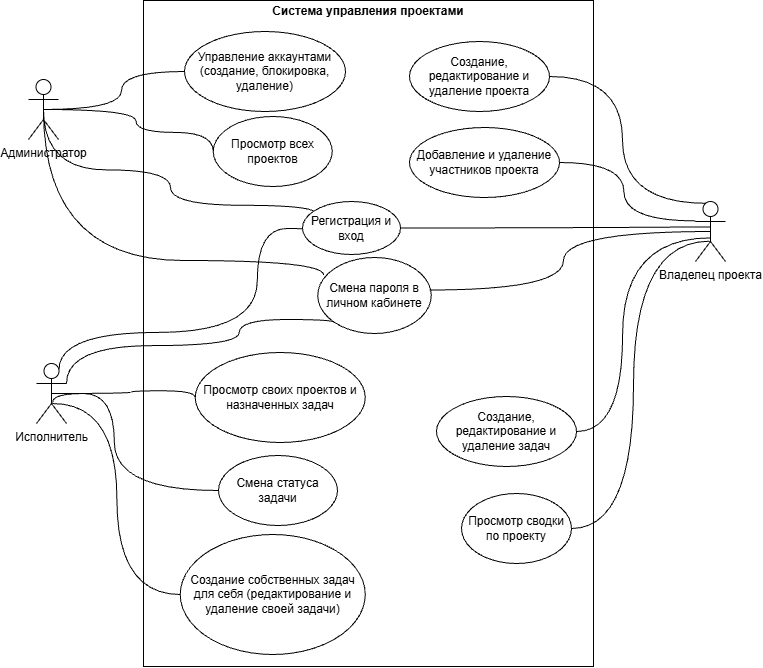

The diagram above was exported from draw.io. Its source (the exported page's mxGraphModel, read from the mxfile embedded in the PNG):
<mxGraphModel dx="811" dy="890" grid="0" gridSize="10" guides="1" tooltips="1" connect="1" arrows="1" fold="1" page="1" pageScale="1" pageWidth="827" pageHeight="1169" math="0" shadow="0">
  <root>
    <mxCell id="0" />
    <mxCell id="1" parent="0" />
    <mxCell id="nkB-o0lXsyCx2_CWbUym-6" parent="1" style="verticalAlign=top;align=left;overflow=fill;html=1;whiteSpace=wrap;strokeColor=default;" value="&lt;p style=&quot;margin:0px;margin-top:4px;text-align:center;&quot;&gt;&lt;b&gt;Система управления проектами&lt;/b&gt;&lt;/p&gt;" vertex="1">
      <mxGeometry height="666" width="450" x="200" y="60" as="geometry" />
    </mxCell>
    <mxCell id="nkB-o0lXsyCx2_CWbUym-14" edge="1" parent="1" source="nkB-o0lXsyCx2_CWbUym-7" style="edgeStyle=orthogonalEdgeStyle;rounded=0;orthogonalLoop=1;jettySize=auto;html=1;exitX=0.5;exitY=0.5;exitDx=0;exitDy=0;exitPerimeter=0;defaultLabelBackgroundColor=page;labelPadding=0 4;startArrow=none;startFill=0;endArrow=none;endFill=0;curved=1;curveGeometry=1;" target="nkB-o0lXsyCx2_CWbUym-12">
      <mxGeometry relative="1" as="geometry" />
    </mxCell>
    <mxCell id="nkB-o0lXsyCx2_CWbUym-16" edge="1" parent="1" source="nkB-o0lXsyCx2_CWbUym-7" style="edgeStyle=orthogonalEdgeStyle;rounded=0;orthogonalLoop=1;jettySize=auto;html=1;exitX=0.5;exitY=0.5;exitDx=0;exitDy=0;exitPerimeter=0;entryX=0;entryY=0.5;entryDx=0;entryDy=0;defaultLabelBackgroundColor=page;labelPadding=0 4;curved=1;curveGeometry=1;endArrow=none;endFill=0;" target="nkB-o0lXsyCx2_CWbUym-15">
      <mxGeometry relative="1" as="geometry">
        <Array as="points">
          <mxPoint x="192.4" y="169" />
          <mxPoint x="192.4" y="191.9" />
          <mxPoint x="269.8" y="191.9" />
        </Array>
      </mxGeometry>
    </mxCell>
    <mxCell id="gHv2ckvwdTGJFIX_Iojb-5" edge="1" parent="1" source="nkB-o0lXsyCx2_CWbUym-7" style="edgeStyle=orthogonalEdgeStyle;rounded=0;orthogonalLoop=1;jettySize=auto;html=1;exitX=0.5;exitY=0.5;exitDx=0;exitDy=0;exitPerimeter=0;defaultLabelBackgroundColor=page;labelPadding=0 4;endArrow=none;endFill=0;curved=1;curveGeometry=1;entryX=0.018;entryY=0.397;entryDx=0;entryDy=0;entryPerimeter=0;" target="gHv2ckvwdTGJFIX_Iojb-1">
      <mxGeometry relative="1" x="0.0037" as="geometry">
        <Array as="points">
          <mxPoint x="100" y="229.4" />
          <mxPoint x="227" y="229.4" />
          <mxPoint x="227" y="264.8" />
          <mxPoint x="372.8" y="264.8" />
        </Array>
      </mxGeometry>
    </mxCell>
    <mxCell id="gHv2ckvwdTGJFIX_Iojb-13" edge="1" parent="1" source="nkB-o0lXsyCx2_CWbUym-7" style="edgeStyle=orthogonalEdgeStyle;rounded=0;orthogonalLoop=1;jettySize=auto;html=1;exitX=0.5;exitY=0.5;exitDx=0;exitDy=0;exitPerimeter=0;entryX=0.052;entryY=0.23;entryDx=0;entryDy=0;defaultLabelBackgroundColor=page;labelPadding=0 4;curved=1;curveGeometry=1;endArrow=none;endFill=0;entryPerimeter=0;" target="gHv2ckvwdTGJFIX_Iojb-2">
      <mxGeometry relative="1" x="0.0928" as="geometry">
        <Array as="points">
          <mxPoint x="100" y="320" />
          <mxPoint x="380.2" y="320" />
        </Array>
      </mxGeometry>
    </mxCell>
    <mxCell id="nkB-o0lXsyCx2_CWbUym-7" parent="1" style="shape=umlActor;verticalLabelPosition=bottom;verticalAlign=top;html=1;labelPerimeter=1;" value="Администратор" vertex="1">
      <mxGeometry height="60" width="30" x="85" y="139" as="geometry" />
    </mxCell>
    <mxCell id="nkB-o0lXsyCx2_CWbUym-18" edge="1" parent="1" source="nkB-o0lXsyCx2_CWbUym-8" style="edgeStyle=orthogonalEdgeStyle;rounded=0;orthogonalLoop=1;jettySize=auto;html=1;exitX=0.373;exitY=0.03;exitDx=0;exitDy=0;exitPerimeter=0;entryX=1;entryY=0.5;entryDx=0;entryDy=0;defaultLabelBackgroundColor=page;labelPadding=0 4;endArrow=none;endFill=0;curved=1;curveGeometry=1;" target="nkB-o0lXsyCx2_CWbUym-17">
      <mxGeometry relative="1" x="-0.0046" as="geometry" />
    </mxCell>
    <mxCell id="nkB-o0lXsyCx2_CWbUym-8" parent="1" style="shape=umlActor;verticalLabelPosition=bottom;verticalAlign=top;html=1;labelPerimeter=1;" value="Владелец проекта" vertex="1">
      <mxGeometry height="60" width="30" x="752" y="261" as="geometry" />
    </mxCell>
    <mxCell id="nkB-o0lXsyCx2_CWbUym-27" edge="1" parent="1" source="nkB-o0lXsyCx2_CWbUym-9" style="edgeStyle=orthogonalEdgeStyle;rounded=0;orthogonalLoop=1;jettySize=auto;html=1;exitX=0.5;exitY=0.5;exitDx=0;exitDy=0;exitPerimeter=0;entryX=0;entryY=0.5;entryDx=0;entryDy=0;defaultLabelBackgroundColor=page;labelPadding=0 4;endArrow=none;endFill=0;curved=1;curveGeometry=1;" target="nkB-o0lXsyCx2_CWbUym-26">
      <mxGeometry relative="1" as="geometry">
        <Array as="points">
          <mxPoint x="187.4" y="453" />
          <mxPoint x="187.4" y="450.3" />
          <mxPoint x="251.8" y="450.3" />
        </Array>
      </mxGeometry>
    </mxCell>
    <mxCell id="gHv2ckvwdTGJFIX_Iojb-7" edge="1" parent="1" source="nkB-o0lXsyCx2_CWbUym-9" style="edgeStyle=orthogonalEdgeStyle;rounded=0;orthogonalLoop=1;jettySize=auto;html=1;exitX=1;exitY=0.3333333333333333;exitDx=0;exitDy=0;exitPerimeter=0;entryX=0;entryY=1;entryDx=0;entryDy=0;defaultLabelBackgroundColor=page;labelPadding=0 4;endArrow=none;endFill=0;curved=1;curveGeometry=1;" target="gHv2ckvwdTGJFIX_Iojb-2">
      <mxGeometry relative="1" as="geometry">
        <Array as="points">
          <mxPoint x="123" y="405.1" />
          <mxPoint x="295.7" y="405.1" />
          <mxPoint x="295.7" y="379" />
          <mxPoint x="391.1" y="379" />
        </Array>
      </mxGeometry>
    </mxCell>
    <mxCell id="gHv2ckvwdTGJFIX_Iojb-8" edge="1" parent="1" source="nkB-o0lXsyCx2_CWbUym-9" style="rounded=0;orthogonalLoop=1;jettySize=auto;html=1;exitX=0.75;exitY=0.1;exitDx=0;exitDy=0;exitPerimeter=0;entryX=0.024;entryY=0.661;entryDx=0;entryDy=0;defaultLabelBackgroundColor=page;labelPadding=0 4;endArrow=none;endFill=0;edgeStyle=orthogonalEdgeStyle;curved=1;curveGeometry=1;entryPerimeter=0;" target="gHv2ckvwdTGJFIX_Iojb-1">
      <mxGeometry relative="1" x="0.1834" as="geometry">
        <Array as="points">
          <mxPoint x="115.5" y="391.9" />
          <mxPoint x="313.8" y="391.9" />
          <mxPoint x="313.8" y="288" />
          <mxPoint x="373.4" y="288" />
        </Array>
      </mxGeometry>
    </mxCell>
    <mxCell id="nkB-o0lXsyCx2_CWbUym-9" parent="1" style="shape=umlActor;verticalLabelPosition=bottom;verticalAlign=top;html=1;labelPerimeter=1;" value="Исполнитель" vertex="1">
      <mxGeometry height="60" width="30" x="93" y="423" as="geometry" />
    </mxCell>
    <mxCell id="nkB-o0lXsyCx2_CWbUym-12" parent="1" style="ellipse;whiteSpace=wrap;html=1;" value="Управление аккаунтами (создание, блокировка, удаление)" vertex="1">
      <mxGeometry height="80" width="161" x="241" y="91" as="geometry" />
    </mxCell>
    <mxCell id="nkB-o0lXsyCx2_CWbUym-15" parent="1" style="ellipse;whiteSpace=wrap;html=1;" value="Просмотр всех проектов" vertex="1">
      <mxGeometry height="70" width="119" x="269.75" y="176" as="geometry" />
    </mxCell>
    <mxCell id="nkB-o0lXsyCx2_CWbUym-17" parent="1" style="ellipse;whiteSpace=wrap;html=1;" value="Создание, редактирование и удаление проекта" vertex="1">
      <mxGeometry height="70" width="140" x="466" y="101" as="geometry" />
    </mxCell>
    <mxCell id="nkB-o0lXsyCx2_CWbUym-19" edge="1" parent="1" source="nkB-o0lXsyCx2_CWbUym-8" style="edgeStyle=orthogonalEdgeStyle;rounded=0;orthogonalLoop=1;jettySize=auto;html=1;entryX=1;entryY=0.5;entryDx=0;entryDy=0;defaultLabelBackgroundColor=page;labelPadding=0 4;endArrow=none;endFill=0;curved=1;curveGeometry=1;" target="nkB-o0lXsyCx2_CWbUym-20">
      <mxGeometry relative="1" as="geometry">
        <Array as="points">
          <mxPoint x="680.4" y="280.4" />
          <mxPoint x="680.4" y="222" />
        </Array>
        <mxPoint x="765" y="298.98" as="sourcePoint" />
      </mxGeometry>
    </mxCell>
    <mxCell id="nkB-o0lXsyCx2_CWbUym-20" parent="1" style="ellipse;whiteSpace=wrap;html=1;" value="Добавление и удаление участников проекта" vertex="1">
      <mxGeometry height="70" width="150" x="466" y="187" as="geometry" />
    </mxCell>
    <mxCell id="nkB-o0lXsyCx2_CWbUym-22" parent="1" style="ellipse;whiteSpace=wrap;html=1;" value="Создание, редактирование и удаление задач" vertex="1">
      <mxGeometry height="70" width="140" x="493" y="456" as="geometry" />
    </mxCell>
    <mxCell id="nkB-o0lXsyCx2_CWbUym-24" edge="1" parent="1" source="nkB-o0lXsyCx2_CWbUym-8" style="edgeStyle=orthogonalEdgeStyle;rounded=0;orthogonalLoop=1;jettySize=auto;html=1;exitX=0.469;exitY=0.662;exitDx=0;exitDy=0;exitPerimeter=0;entryX=1;entryY=0.5;entryDx=0;entryDy=0;defaultLabelBackgroundColor=page;labelPadding=0 4;endArrow=none;endFill=0;curved=1;curveGeometry=1;" target="nkB-o0lXsyCx2_CWbUym-25">
      <mxGeometry relative="1" as="geometry">
        <mxPoint x="768" y="566" as="sourcePoint" />
      </mxGeometry>
    </mxCell>
    <mxCell id="nkB-o0lXsyCx2_CWbUym-25" parent="1" style="ellipse;whiteSpace=wrap;html=1;" value="Просмотр сводки по проекту" vertex="1">
      <mxGeometry height="70" width="110" x="518" y="553" as="geometry" />
    </mxCell>
    <mxCell id="nkB-o0lXsyCx2_CWbUym-26" parent="1" style="ellipse;whiteSpace=wrap;html=1;" value="Просмотр своих проектов и назначенных задач" vertex="1">
      <mxGeometry height="90" width="170" x="251.75" y="412" as="geometry" />
    </mxCell>
    <mxCell id="nkB-o0lXsyCx2_CWbUym-28" edge="1" parent="1" source="nkB-o0lXsyCx2_CWbUym-9" style="edgeStyle=orthogonalEdgeStyle;rounded=0;orthogonalLoop=1;jettySize=auto;html=1;exitX=0.533;exitY=0.65;exitDx=0;exitDy=0;exitPerimeter=0;entryX=0;entryY=0.5;entryDx=0;entryDy=0;defaultLabelBackgroundColor=page;labelPadding=0 4;endArrow=none;endFill=0;curved=1;curveGeometry=1;" target="nkB-o0lXsyCx2_CWbUym-29">
      <mxGeometry relative="1" as="geometry">
        <Array as="points">
          <mxPoint x="108" y="453" />
          <mxPoint x="170.8" y="453" />
          <mxPoint x="170.8" y="428" />
        </Array>
        <mxPoint x="123" y="553" as="sourcePoint" />
      </mxGeometry>
    </mxCell>
    <mxCell id="nkB-o0lXsyCx2_CWbUym-29" parent="1" style="ellipse;whiteSpace=wrap;html=1;" value="Смена статуса задачи" vertex="1">
      <mxGeometry height="70" width="119" x="275" y="515" as="geometry" />
    </mxCell>
    <mxCell id="nkB-o0lXsyCx2_CWbUym-30" edge="1" parent="1" style="edgeStyle=orthogonalEdgeStyle;rounded=0;orthogonalLoop=1;jettySize=auto;html=1;entryX=0;entryY=0.5;entryDx=0;entryDy=0;defaultLabelBackgroundColor=page;labelPadding=0 4;endArrow=none;endFill=0;curved=1;curveGeometry=1;" target="nkB-o0lXsyCx2_CWbUym-31">
      <mxGeometry relative="1" as="geometry">
        <mxPoint x="108.99000000000001" y="463" as="sourcePoint" />
      </mxGeometry>
    </mxCell>
    <mxCell id="nkB-o0lXsyCx2_CWbUym-31" parent="1" style="ellipse;whiteSpace=wrap;html=1;" value="Создание собственных задач для себя (редактирование и удаление своей задачи)" vertex="1">
      <mxGeometry height="120" width="185" x="236.75" y="594" as="geometry" />
    </mxCell>
    <mxCell id="FhPpcfQ1rnNKUs0WK2Pw-1" edge="1" parent="1" source="nkB-o0lXsyCx2_CWbUym-22" style="edgeStyle=orthogonalEdgeStyle;rounded=0;orthogonalLoop=1;jettySize=auto;html=1;exitX=1;exitY=0.5;exitDx=0;exitDy=0;entryX=0.517;entryY=0.606;entryDx=0;entryDy=0;entryPerimeter=0;defaultLabelBackgroundColor=page;labelPadding=0 4;curved=1;curveGeometry=1;endArrow=none;endFill=0;" target="nkB-o0lXsyCx2_CWbUym-8">
      <mxGeometry relative="1" as="geometry">
        <Array as="points">
          <mxPoint x="679.1" y="491" />
          <mxPoint x="679.1" y="297.4" />
        </Array>
      </mxGeometry>
    </mxCell>
    <mxCell id="gHv2ckvwdTGJFIX_Iojb-1" parent="1" style="ellipse;whiteSpace=wrap;html=1;" value="Регистрация и вход" vertex="1">
      <mxGeometry height="53" width="98" x="359" y="261" as="geometry" />
    </mxCell>
    <mxCell id="gHv2ckvwdTGJFIX_Iojb-2" parent="1" style="ellipse;whiteSpace=wrap;html=1;" value="Смена пароля в личном кабинете" vertex="1">
      <mxGeometry height="76" width="113.5" x="374.25" y="317" as="geometry" />
    </mxCell>
    <mxCell id="gHv2ckvwdTGJFIX_Iojb-11" edge="1" parent="1" source="gHv2ckvwdTGJFIX_Iojb-1" style="edgeStyle=orthogonalEdgeStyle;rounded=0;orthogonalLoop=1;jettySize=auto;html=1;exitX=1;exitY=0.5;exitDx=0;exitDy=0;entryX=0.486;entryY=0.423;entryDx=0;entryDy=0;entryPerimeter=0;defaultLabelBackgroundColor=page;labelPadding=0 4;endArrow=none;endFill=0;curved=1;curveGeometry=1;" target="nkB-o0lXsyCx2_CWbUym-8">
      <mxGeometry relative="1" as="geometry" />
    </mxCell>
    <mxCell id="gHv2ckvwdTGJFIX_Iojb-12" edge="1" parent="1" source="nkB-o0lXsyCx2_CWbUym-8" style="edgeStyle=orthogonalEdgeStyle;rounded=0;orthogonalLoop=1;jettySize=auto;html=1;exitX=0.5;exitY=0.5;exitDx=0;exitDy=0;exitPerimeter=0;entryX=0.985;entryY=0.428;entryDx=0;entryDy=0;entryPerimeter=0;defaultLabelBackgroundColor=page;labelPadding=0 4;curved=1;curveGeometry=1;endArrow=none;endFill=0;" target="gHv2ckvwdTGJFIX_Iojb-2">
      <mxGeometry relative="1" as="geometry" />
    </mxCell>
  </root>
</mxGraphModel>